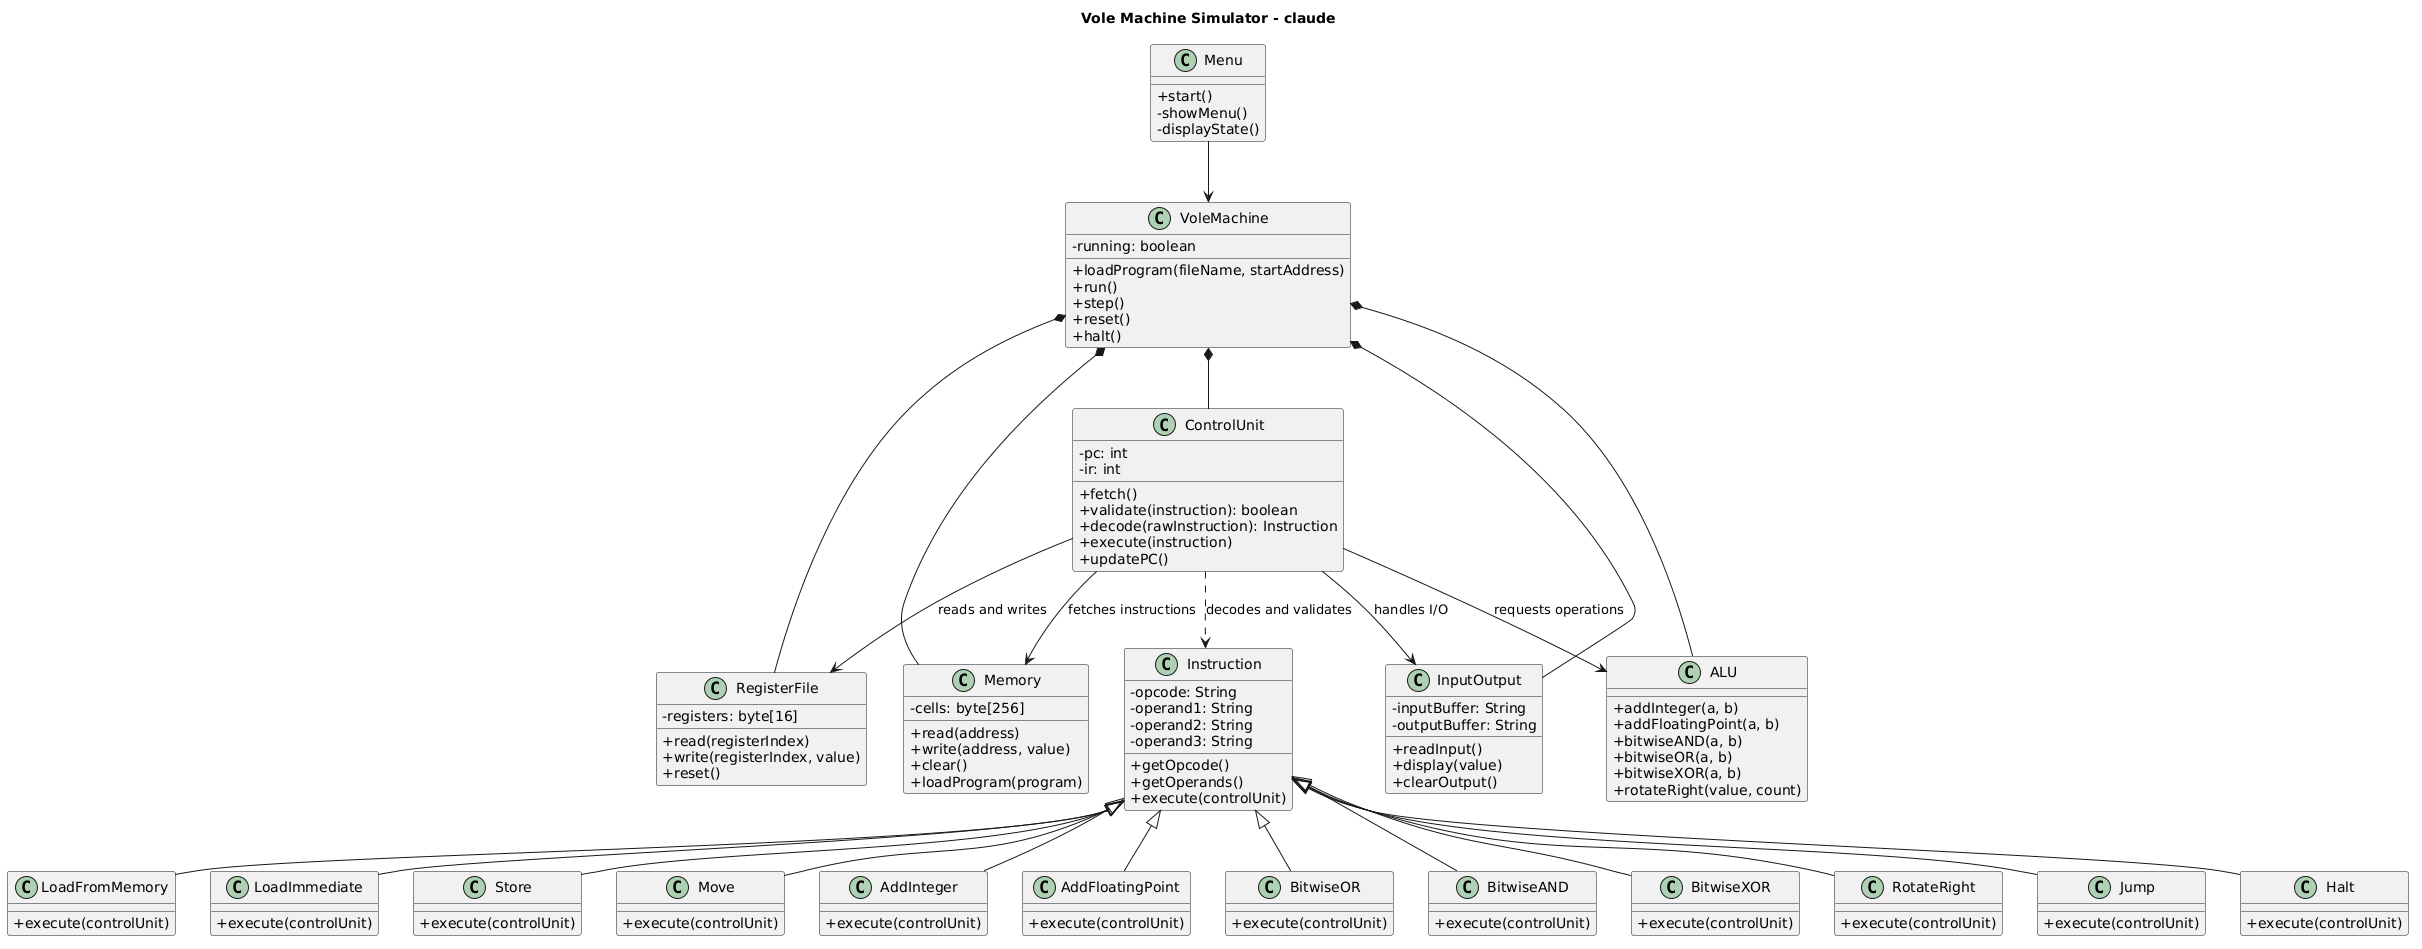

The diagram above was rendered by PlantUML. Its source (embedded in the PNG):
@startuml
title Vole Machine Simulator - claude 

skinparam classAttributeIconSize 0

class Menu {
    + start()
    - showMenu()
    - displayState()
}

class VoleMachine {
    - running: boolean
    + loadProgram(fileName, startAddress)
    + run()
    + step()
    + reset()
    + halt()
}

class RegisterFile {
    - registers: byte[16]
    + read(registerIndex)
    + write(registerIndex, value)
    + reset()
}

class Memory {
    - cells: byte[256]
    + read(address)
    + write(address, value)
    + clear()
    + loadProgram(program)
}

class ControlUnit {
    - pc: int
    - ir: int
    + fetch()
    + validate(instruction): boolean
    + decode(rawInstruction): Instruction
    + execute(instruction)
    + updatePC()
}

class ALU {
    + addInteger(a, b)
    + addFloatingPoint(a, b)
    + bitwiseAND(a, b)
    + bitwiseOR(a, b)
    + bitwiseXOR(a, b)
    + rotateRight(value, count)
}

class Instruction {
    - opcode: String
    - operand1: String
    - operand2: String
    - operand3: String
    + getOpcode()
    + getOperands()
    + execute(controlUnit)
}

class LoadFromMemory {
    + execute(controlUnit)
}

class LoadImmediate {
    + execute(controlUnit)
}

class Store {
    + execute(controlUnit)
}

class Move {
    + execute(controlUnit)
}

class AddInteger {
    + execute(controlUnit)
}

class AddFloatingPoint {
    + execute(controlUnit)
}

class BitwiseOR {
    + execute(controlUnit)
}

class BitwiseAND {
    + execute(controlUnit)
}

class BitwiseXOR {
    + execute(controlUnit)
}

class RotateRight {
    + execute(controlUnit)
}

class Jump {
    + execute(controlUnit)
}

class Halt {
    + execute(controlUnit)
}

class InputOutput {
    - inputBuffer: String
    - outputBuffer: String
    + readInput()
    + display(value)
    + clearOutput()
}

Menu --> VoleMachine

VoleMachine *-- RegisterFile
VoleMachine *-- Memory
VoleMachine *-- ControlUnit
VoleMachine *-- InputOutput
VoleMachine *-- ALU

ControlUnit ..> Instruction : decodes and validates
ControlUnit --> Memory : fetches instructions
ControlUnit --> RegisterFile : reads and writes
ControlUnit --> ALU : requests operations
ControlUnit --> InputOutput : handles I/O

Instruction <|-- LoadFromMemory
Instruction <|-- LoadImmediate
Instruction <|-- Store
Instruction <|-- Move
Instruction <|-- AddInteger
Instruction <|-- AddFloatingPoint
Instruction <|-- BitwiseOR
Instruction <|-- BitwiseAND
Instruction <|-- BitwiseXOR
Instruction <|-- RotateRight
Instruction <|-- Jump
Instruction <|-- Halt
@enduml